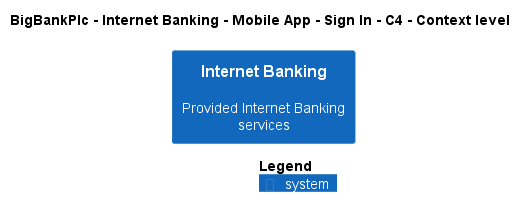

The diagram above was rendered by PlantUML. Its source (embedded in the PNG):
@startuml
!pragma layout smetana
!include ..\..\..\..\..\..\..\.c4s\C4_Context.puml

AddElementTag("c4interflow:lifecycle:new", $bgColor=green, $fontColor=#ffffff, $borderColor=green, $shadowing="False")
AddElementTag("c4interflow:lifecycle:changed", $bgColor=orange, $fontColor=#ffffff, $borderColor=orange, $shadowing="False")
AddElementTag("c4interflow:lifecycle:removed", $bgColor=red, $fontColor=#ffffff, $borderColor=red, $shadowing="False")

AddRelTag("c4interflow:lifecycle:new", $textColor=green, $lineColor=green)
AddRelTag("c4interflow:lifecycle:changed", $textColor=orange, $lineColor=orange)
AddRelTag("c4interflow:lifecycle:removed", $textColor=red, $lineColor=red)

SHOW_PERSON_PORTRAIT()
LAYOUT_TOP_DOWN()

skinparam linetype polyline

title BigBankPlc - Internet Banking - Mobile App - Sign In - C4 - Context level

System(BigBankPlc.SoftwareSystems.InternetBanking, "Internet Banking", "Provided Internet Banking services")



SHOW_LEGEND()
@enduml